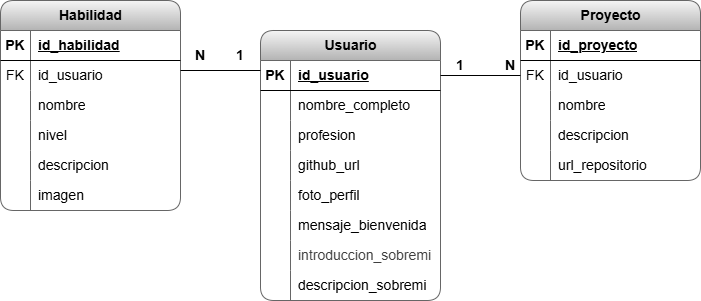

The diagram above was exported from draw.io. Its source (the exported page's mxGraphModel, read from the mxfile embedded in the PNG):
<mxGraphModel dx="942" dy="400" grid="0" gridSize="10" guides="1" tooltips="1" connect="1" arrows="1" fold="1" page="1" pageScale="1" pageWidth="850" pageHeight="1100" background="#FFFFFF" math="0" shadow="0">
  <root>
    <mxCell id="0" />
    <mxCell id="1" parent="0" />
    <mxCell id="2" value="&lt;font style=&quot;font-size: 14px;&quot;&gt;Usuario&lt;/font&gt;" style="shape=table;startSize=30;container=1;collapsible=1;childLayout=tableLayout;fixedRows=1;rowLines=0;fontStyle=1;align=center;resizeLast=1;html=1;rounded=1;fillColor=#f5f5f5;gradientColor=#b3b3b3;strokeColor=#666666;" parent="1" vertex="1">
      <mxGeometry x="290" y="90" width="180" height="270" as="geometry" />
    </mxCell>
    <mxCell id="3" value="" style="shape=tableRow;horizontal=0;startSize=0;swimlaneHead=0;swimlaneBody=0;fillColor=none;collapsible=0;dropTarget=0;points=[[0,0.5],[1,0.5]];portConstraint=eastwest;top=0;left=0;right=0;bottom=1;rounded=1;" parent="2" vertex="1">
      <mxGeometry y="30" width="180" height="30" as="geometry" />
    </mxCell>
    <mxCell id="4" value="&lt;font style=&quot;font-size: 14px;&quot;&gt;PK&lt;/font&gt;" style="shape=partialRectangle;connectable=0;fillColor=none;top=0;left=0;bottom=0;right=0;fontStyle=1;overflow=hidden;whiteSpace=wrap;html=1;rounded=1;" parent="3" vertex="1">
      <mxGeometry width="30" height="30" as="geometry">
        <mxRectangle width="30" height="30" as="alternateBounds" />
      </mxGeometry>
    </mxCell>
    <mxCell id="5" value="&lt;span style=&quot;font-size: 14px;&quot;&gt;id_usuario&lt;/span&gt;" style="shape=partialRectangle;connectable=0;fillColor=none;top=0;left=0;bottom=0;right=0;align=left;spacingLeft=6;fontStyle=5;overflow=hidden;whiteSpace=wrap;html=1;rounded=1;" parent="3" vertex="1">
      <mxGeometry x="30" width="150" height="30" as="geometry">
        <mxRectangle width="150" height="30" as="alternateBounds" />
      </mxGeometry>
    </mxCell>
    <mxCell id="6" value="" style="shape=tableRow;horizontal=0;startSize=0;swimlaneHead=0;swimlaneBody=0;fillColor=none;collapsible=0;dropTarget=0;points=[[0,0.5],[1,0.5]];portConstraint=eastwest;top=0;left=0;right=0;bottom=0;rounded=1;" parent="2" vertex="1">
      <mxGeometry y="60" width="180" height="30" as="geometry" />
    </mxCell>
    <mxCell id="7" value="" style="shape=partialRectangle;connectable=0;fillColor=none;top=0;left=0;bottom=0;right=0;editable=1;overflow=hidden;whiteSpace=wrap;html=1;rounded=1;" parent="6" vertex="1">
      <mxGeometry width="30" height="30" as="geometry">
        <mxRectangle width="30" height="30" as="alternateBounds" />
      </mxGeometry>
    </mxCell>
    <mxCell id="8" value="&lt;font style=&quot;font-size: 14px;&quot;&gt;nombre_completo&lt;/font&gt;" style="shape=partialRectangle;connectable=0;fillColor=none;top=0;left=0;bottom=0;right=0;align=left;spacingLeft=6;overflow=hidden;whiteSpace=wrap;html=1;rounded=1;" parent="6" vertex="1">
      <mxGeometry x="30" width="150" height="30" as="geometry">
        <mxRectangle width="150" height="30" as="alternateBounds" />
      </mxGeometry>
    </mxCell>
    <mxCell id="9" value="" style="shape=tableRow;horizontal=0;startSize=0;swimlaneHead=0;swimlaneBody=0;fillColor=none;collapsible=0;dropTarget=0;points=[[0,0.5],[1,0.5]];portConstraint=eastwest;top=0;left=0;right=0;bottom=0;rounded=1;" parent="2" vertex="1">
      <mxGeometry y="90" width="180" height="30" as="geometry" />
    </mxCell>
    <mxCell id="10" value="" style="shape=partialRectangle;connectable=0;fillColor=none;top=0;left=0;bottom=0;right=0;editable=1;overflow=hidden;whiteSpace=wrap;html=1;rounded=1;" parent="9" vertex="1">
      <mxGeometry width="30" height="30" as="geometry">
        <mxRectangle width="30" height="30" as="alternateBounds" />
      </mxGeometry>
    </mxCell>
    <mxCell id="11" value="&lt;font style=&quot;font-size: 14px;&quot;&gt;profesion&lt;/font&gt;" style="shape=partialRectangle;connectable=0;fillColor=none;top=0;left=0;bottom=0;right=0;align=left;spacingLeft=6;overflow=hidden;whiteSpace=wrap;html=1;rounded=1;" parent="9" vertex="1">
      <mxGeometry x="30" width="150" height="30" as="geometry">
        <mxRectangle width="150" height="30" as="alternateBounds" />
      </mxGeometry>
    </mxCell>
    <mxCell id="12" value="" style="shape=tableRow;horizontal=0;startSize=0;swimlaneHead=0;swimlaneBody=0;fillColor=none;collapsible=0;dropTarget=0;points=[[0,0.5],[1,0.5]];portConstraint=eastwest;top=0;left=0;right=0;bottom=0;rounded=1;" parent="2" vertex="1">
      <mxGeometry y="120" width="180" height="30" as="geometry" />
    </mxCell>
    <mxCell id="13" value="" style="shape=partialRectangle;connectable=0;fillColor=none;top=0;left=0;bottom=0;right=0;editable=1;overflow=hidden;whiteSpace=wrap;html=1;rounded=1;" parent="12" vertex="1">
      <mxGeometry width="30" height="30" as="geometry">
        <mxRectangle width="30" height="30" as="alternateBounds" />
      </mxGeometry>
    </mxCell>
    <mxCell id="14" value="&lt;font style=&quot;font-size: 14px;&quot;&gt;github_url&lt;/font&gt;" style="shape=partialRectangle;connectable=0;fillColor=none;top=0;left=0;bottom=0;right=0;align=left;spacingLeft=6;overflow=hidden;whiteSpace=wrap;html=1;rounded=1;" parent="12" vertex="1">
      <mxGeometry x="30" width="150" height="30" as="geometry">
        <mxRectangle width="150" height="30" as="alternateBounds" />
      </mxGeometry>
    </mxCell>
    <mxCell id="15" value="" style="shape=tableRow;horizontal=0;startSize=0;swimlaneHead=0;swimlaneBody=0;fillColor=none;collapsible=0;dropTarget=0;points=[[0,0.5],[1,0.5]];portConstraint=eastwest;top=0;left=0;right=0;bottom=0;rounded=1;" parent="2" vertex="1">
      <mxGeometry y="150" width="180" height="30" as="geometry" />
    </mxCell>
    <mxCell id="16" value="" style="shape=partialRectangle;connectable=0;fillColor=none;top=0;left=0;bottom=0;right=0;editable=1;overflow=hidden;whiteSpace=wrap;html=1;rounded=1;" parent="15" vertex="1">
      <mxGeometry width="30" height="30" as="geometry">
        <mxRectangle width="30" height="30" as="alternateBounds" />
      </mxGeometry>
    </mxCell>
    <mxCell id="17" value="&lt;font style=&quot;font-size: 14px;&quot;&gt;foto_perfil&lt;/font&gt;" style="shape=partialRectangle;connectable=0;fillColor=none;top=0;left=0;bottom=0;right=0;align=left;spacingLeft=6;overflow=hidden;whiteSpace=wrap;html=1;rounded=1;" parent="15" vertex="1">
      <mxGeometry x="30" width="150" height="30" as="geometry">
        <mxRectangle width="150" height="30" as="alternateBounds" />
      </mxGeometry>
    </mxCell>
    <mxCell id="18" value="" style="shape=tableRow;horizontal=0;startSize=0;swimlaneHead=0;swimlaneBody=0;fillColor=none;collapsible=0;dropTarget=0;points=[[0,0.5],[1,0.5]];portConstraint=eastwest;top=0;left=0;right=0;bottom=0;rounded=1;" parent="2" vertex="1">
      <mxGeometry y="180" width="180" height="30" as="geometry" />
    </mxCell>
    <mxCell id="19" value="" style="shape=partialRectangle;connectable=0;fillColor=none;top=0;left=0;bottom=0;right=0;editable=1;overflow=hidden;whiteSpace=wrap;html=1;rounded=1;" parent="18" vertex="1">
      <mxGeometry width="30" height="30" as="geometry">
        <mxRectangle width="30" height="30" as="alternateBounds" />
      </mxGeometry>
    </mxCell>
    <mxCell id="20" value="&lt;span style=&quot;font-size: 14px;&quot;&gt;mensaje_bienvenida&lt;/span&gt;" style="shape=partialRectangle;connectable=0;fillColor=none;top=0;left=0;bottom=0;right=0;align=left;spacingLeft=6;overflow=hidden;whiteSpace=wrap;html=1;rounded=1;" parent="18" vertex="1">
      <mxGeometry x="30" width="150" height="30" as="geometry">
        <mxRectangle width="150" height="30" as="alternateBounds" />
      </mxGeometry>
    </mxCell>
    <mxCell id="21" value="" style="shape=tableRow;horizontal=0;startSize=0;swimlaneHead=0;swimlaneBody=0;fillColor=none;collapsible=0;dropTarget=0;points=[[0,0.5],[1,0.5]];portConstraint=eastwest;top=0;left=0;right=0;bottom=0;rounded=1;" parent="2" vertex="1">
      <mxGeometry y="210" width="180" height="30" as="geometry" />
    </mxCell>
    <mxCell id="22" value="" style="shape=partialRectangle;connectable=0;fillColor=none;top=0;left=0;bottom=0;right=0;editable=1;overflow=hidden;whiteSpace=wrap;html=1;rounded=1;" parent="21" vertex="1">
      <mxGeometry width="30" height="30" as="geometry">
        <mxRectangle width="30" height="30" as="alternateBounds" />
      </mxGeometry>
    </mxCell>
    <mxCell id="23" value="&lt;span style=&quot;color: rgb(63, 63, 63); font-size: 14px;&quot;&gt;introduccion_sobremi&lt;/span&gt;" style="shape=partialRectangle;connectable=0;fillColor=none;top=0;left=0;bottom=0;right=0;align=left;spacingLeft=6;overflow=hidden;whiteSpace=wrap;html=1;rounded=1;" parent="21" vertex="1">
      <mxGeometry x="30" width="150" height="30" as="geometry">
        <mxRectangle width="150" height="30" as="alternateBounds" />
      </mxGeometry>
    </mxCell>
    <mxCell id="90" value="" style="shape=tableRow;horizontal=0;startSize=0;swimlaneHead=0;swimlaneBody=0;fillColor=none;collapsible=0;dropTarget=0;points=[[0,0.5],[1,0.5]];portConstraint=eastwest;top=0;left=0;right=0;bottom=0;rounded=1;" vertex="1" parent="2">
      <mxGeometry y="240" width="180" height="30" as="geometry" />
    </mxCell>
    <mxCell id="91" value="" style="shape=partialRectangle;connectable=0;fillColor=none;top=0;left=0;bottom=0;right=0;editable=1;overflow=hidden;whiteSpace=wrap;html=1;rounded=1;" vertex="1" parent="90">
      <mxGeometry width="30" height="30" as="geometry">
        <mxRectangle width="30" height="30" as="alternateBounds" />
      </mxGeometry>
    </mxCell>
    <mxCell id="92" value="&lt;font style=&quot;font-size: 14px;&quot;&gt;descripcion_sobremi&lt;/font&gt;" style="shape=partialRectangle;connectable=0;fillColor=none;top=0;left=0;bottom=0;right=0;align=left;spacingLeft=6;overflow=hidden;whiteSpace=wrap;html=1;rounded=1;" vertex="1" parent="90">
      <mxGeometry x="30" width="150" height="30" as="geometry">
        <mxRectangle width="150" height="30" as="alternateBounds" />
      </mxGeometry>
    </mxCell>
    <mxCell id="46" value="&lt;font style=&quot;font-size: 14px;&quot;&gt;Proyecto&lt;/font&gt;" style="shape=table;startSize=30;container=1;collapsible=1;childLayout=tableLayout;fixedRows=1;rowLines=0;fontStyle=1;align=center;resizeLast=1;html=1;rounded=1;fillColor=#f5f5f5;gradientColor=#b3b3b3;strokeColor=#666666;" parent="1" vertex="1">
      <mxGeometry x="550" y="60" width="180" height="180" as="geometry" />
    </mxCell>
    <mxCell id="47" value="" style="shape=tableRow;horizontal=0;startSize=0;swimlaneHead=0;swimlaneBody=0;fillColor=none;collapsible=0;dropTarget=0;points=[[0,0.5],[1,0.5]];portConstraint=eastwest;top=0;left=0;right=0;bottom=1;rounded=1;" parent="46" vertex="1">
      <mxGeometry y="30" width="180" height="30" as="geometry" />
    </mxCell>
    <mxCell id="48" value="&lt;font style=&quot;font-size: 14px;&quot;&gt;PK&lt;/font&gt;" style="shape=partialRectangle;connectable=0;fillColor=none;top=0;left=0;bottom=0;right=0;fontStyle=1;overflow=hidden;whiteSpace=wrap;html=1;rounded=1;" parent="47" vertex="1">
      <mxGeometry width="30" height="30" as="geometry">
        <mxRectangle width="30" height="30" as="alternateBounds" />
      </mxGeometry>
    </mxCell>
    <mxCell id="49" value="&lt;span style=&quot;font-size: 14px;&quot;&gt;id_proyecto&lt;/span&gt;" style="shape=partialRectangle;connectable=0;fillColor=none;top=0;left=0;bottom=0;right=0;align=left;spacingLeft=6;fontStyle=5;overflow=hidden;whiteSpace=wrap;html=1;rounded=1;" parent="47" vertex="1">
      <mxGeometry x="30" width="150" height="30" as="geometry">
        <mxRectangle width="150" height="30" as="alternateBounds" />
      </mxGeometry>
    </mxCell>
    <mxCell id="50" value="" style="shape=tableRow;horizontal=0;startSize=0;swimlaneHead=0;swimlaneBody=0;fillColor=none;collapsible=0;dropTarget=0;points=[[0,0.5],[1,0.5]];portConstraint=eastwest;top=0;left=0;right=0;bottom=0;rounded=1;" parent="46" vertex="1">
      <mxGeometry y="60" width="180" height="30" as="geometry" />
    </mxCell>
    <mxCell id="51" value="&lt;font style=&quot;font-size: 14px;&quot;&gt;FK&lt;/font&gt;" style="shape=partialRectangle;connectable=0;fillColor=none;top=0;left=0;bottom=0;right=0;editable=1;overflow=hidden;whiteSpace=wrap;html=1;rounded=1;" parent="50" vertex="1">
      <mxGeometry width="30" height="30" as="geometry">
        <mxRectangle width="30" height="30" as="alternateBounds" />
      </mxGeometry>
    </mxCell>
    <mxCell id="52" value="&lt;span style=&quot;font-size: 14px;&quot;&gt;id_usuario&lt;/span&gt;" style="shape=partialRectangle;connectable=0;fillColor=none;top=0;left=0;bottom=0;right=0;align=left;spacingLeft=6;overflow=hidden;whiteSpace=wrap;html=1;rounded=1;" parent="50" vertex="1">
      <mxGeometry x="30" width="150" height="30" as="geometry">
        <mxRectangle width="150" height="30" as="alternateBounds" />
      </mxGeometry>
    </mxCell>
    <mxCell id="53" value="" style="shape=tableRow;horizontal=0;startSize=0;swimlaneHead=0;swimlaneBody=0;fillColor=none;collapsible=0;dropTarget=0;points=[[0,0.5],[1,0.5]];portConstraint=eastwest;top=0;left=0;right=0;bottom=0;rounded=1;" parent="46" vertex="1">
      <mxGeometry y="90" width="180" height="30" as="geometry" />
    </mxCell>
    <mxCell id="54" value="" style="shape=partialRectangle;connectable=0;fillColor=none;top=0;left=0;bottom=0;right=0;editable=1;overflow=hidden;whiteSpace=wrap;html=1;rounded=1;" parent="53" vertex="1">
      <mxGeometry width="30" height="30" as="geometry">
        <mxRectangle width="30" height="30" as="alternateBounds" />
      </mxGeometry>
    </mxCell>
    <mxCell id="55" value="&lt;font style=&quot;font-size: 14px;&quot;&gt;nombre&lt;/font&gt;" style="shape=partialRectangle;connectable=0;fillColor=none;top=0;left=0;bottom=0;right=0;align=left;spacingLeft=6;overflow=hidden;whiteSpace=wrap;html=1;rounded=1;" parent="53" vertex="1">
      <mxGeometry x="30" width="150" height="30" as="geometry">
        <mxRectangle width="150" height="30" as="alternateBounds" />
      </mxGeometry>
    </mxCell>
    <mxCell id="56" value="" style="shape=tableRow;horizontal=0;startSize=0;swimlaneHead=0;swimlaneBody=0;fillColor=none;collapsible=0;dropTarget=0;points=[[0,0.5],[1,0.5]];portConstraint=eastwest;top=0;left=0;right=0;bottom=0;rounded=1;" parent="46" vertex="1">
      <mxGeometry y="120" width="180" height="30" as="geometry" />
    </mxCell>
    <mxCell id="57" value="" style="shape=partialRectangle;connectable=0;fillColor=none;top=0;left=0;bottom=0;right=0;editable=1;overflow=hidden;whiteSpace=wrap;html=1;rounded=1;" parent="56" vertex="1">
      <mxGeometry width="30" height="30" as="geometry">
        <mxRectangle width="30" height="30" as="alternateBounds" />
      </mxGeometry>
    </mxCell>
    <mxCell id="58" value="&lt;font style=&quot;font-size: 14px;&quot;&gt;descripcion&lt;/font&gt;" style="shape=partialRectangle;connectable=0;fillColor=none;top=0;left=0;bottom=0;right=0;align=left;spacingLeft=6;overflow=hidden;whiteSpace=wrap;html=1;rounded=1;" parent="56" vertex="1">
      <mxGeometry x="30" width="150" height="30" as="geometry">
        <mxRectangle width="150" height="30" as="alternateBounds" />
      </mxGeometry>
    </mxCell>
    <mxCell id="59" value="" style="shape=tableRow;horizontal=0;startSize=0;swimlaneHead=0;swimlaneBody=0;fillColor=none;collapsible=0;dropTarget=0;points=[[0,0.5],[1,0.5]];portConstraint=eastwest;top=0;left=0;right=0;bottom=0;rounded=1;" parent="46" vertex="1">
      <mxGeometry y="150" width="180" height="30" as="geometry" />
    </mxCell>
    <mxCell id="60" value="" style="shape=partialRectangle;connectable=0;fillColor=none;top=0;left=0;bottom=0;right=0;editable=1;overflow=hidden;whiteSpace=wrap;html=1;rounded=1;" parent="59" vertex="1">
      <mxGeometry width="30" height="30" as="geometry">
        <mxRectangle width="30" height="30" as="alternateBounds" />
      </mxGeometry>
    </mxCell>
    <mxCell id="61" value="&lt;font style=&quot;font-size: 14px;&quot;&gt;url_repositorio&lt;/font&gt;" style="shape=partialRectangle;connectable=0;fillColor=none;top=0;left=0;bottom=0;right=0;align=left;spacingLeft=6;overflow=hidden;whiteSpace=wrap;html=1;rounded=1;" parent="59" vertex="1">
      <mxGeometry x="30" width="150" height="30" as="geometry">
        <mxRectangle width="150" height="30" as="alternateBounds" />
      </mxGeometry>
    </mxCell>
    <mxCell id="62" value="&lt;font style=&quot;font-size: 14px;&quot;&gt;Habilidad&lt;/font&gt;" style="shape=table;startSize=30;container=1;collapsible=1;childLayout=tableLayout;fixedRows=1;rowLines=0;fontStyle=1;align=center;resizeLast=1;html=1;rounded=1;fillColor=#f5f5f5;strokeColor=#666666;gradientColor=#b3b3b3;" parent="1" vertex="1">
      <mxGeometry x="30" y="60" width="180" height="210" as="geometry" />
    </mxCell>
    <mxCell id="63" value="" style="shape=tableRow;horizontal=0;startSize=0;swimlaneHead=0;swimlaneBody=0;fillColor=none;collapsible=0;dropTarget=0;points=[[0,0.5],[1,0.5]];portConstraint=eastwest;top=0;left=0;right=0;bottom=1;rounded=1;" parent="62" vertex="1">
      <mxGeometry y="30" width="180" height="30" as="geometry" />
    </mxCell>
    <mxCell id="64" value="&lt;font style=&quot;font-size: 14px;&quot;&gt;PK&lt;/font&gt;" style="shape=partialRectangle;connectable=0;fillColor=none;top=0;left=0;bottom=0;right=0;fontStyle=1;overflow=hidden;whiteSpace=wrap;html=1;rounded=1;" parent="63" vertex="1">
      <mxGeometry width="30" height="30" as="geometry">
        <mxRectangle width="30" height="30" as="alternateBounds" />
      </mxGeometry>
    </mxCell>
    <mxCell id="65" value="&lt;span style=&quot;font-size: 14px;&quot;&gt;id_habilidad&lt;/span&gt;" style="shape=partialRectangle;connectable=0;top=0;left=0;bottom=0;right=0;align=left;spacingLeft=6;fontStyle=5;overflow=hidden;whiteSpace=wrap;html=1;rounded=1;fillColor=none;" parent="63" vertex="1">
      <mxGeometry x="30" width="150" height="30" as="geometry">
        <mxRectangle width="150" height="30" as="alternateBounds" />
      </mxGeometry>
    </mxCell>
    <mxCell id="66" value="" style="shape=tableRow;horizontal=0;startSize=0;swimlaneHead=0;swimlaneBody=0;fillColor=none;collapsible=0;dropTarget=0;points=[[0,0.5],[1,0.5]];portConstraint=eastwest;top=0;left=0;right=0;bottom=0;rounded=1;" parent="62" vertex="1">
      <mxGeometry y="60" width="180" height="30" as="geometry" />
    </mxCell>
    <mxCell id="67" value="&lt;font style=&quot;font-size: 14px;&quot;&gt;FK&lt;/font&gt;" style="shape=partialRectangle;connectable=0;fillColor=none;top=0;left=0;bottom=0;right=0;editable=1;overflow=hidden;whiteSpace=wrap;html=1;rounded=1;" parent="66" vertex="1">
      <mxGeometry width="30" height="30" as="geometry">
        <mxRectangle width="30" height="30" as="alternateBounds" />
      </mxGeometry>
    </mxCell>
    <mxCell id="68" value="&lt;span style=&quot;font-size: 14px;&quot;&gt;id_usuario&lt;/span&gt;" style="shape=partialRectangle;connectable=0;fillColor=none;top=0;left=0;bottom=0;right=0;align=left;spacingLeft=6;overflow=hidden;whiteSpace=wrap;html=1;rounded=1;" parent="66" vertex="1">
      <mxGeometry x="30" width="150" height="30" as="geometry">
        <mxRectangle width="150" height="30" as="alternateBounds" />
      </mxGeometry>
    </mxCell>
    <mxCell id="69" value="" style="shape=tableRow;horizontal=0;startSize=0;swimlaneHead=0;swimlaneBody=0;fillColor=none;collapsible=0;dropTarget=0;points=[[0,0.5],[1,0.5]];portConstraint=eastwest;top=0;left=0;right=0;bottom=0;rounded=1;" parent="62" vertex="1">
      <mxGeometry y="90" width="180" height="30" as="geometry" />
    </mxCell>
    <mxCell id="70" value="" style="shape=partialRectangle;connectable=0;fillColor=none;top=0;left=0;bottom=0;right=0;editable=1;overflow=hidden;whiteSpace=wrap;html=1;rounded=1;" parent="69" vertex="1">
      <mxGeometry width="30" height="30" as="geometry">
        <mxRectangle width="30" height="30" as="alternateBounds" />
      </mxGeometry>
    </mxCell>
    <mxCell id="71" value="&lt;font style=&quot;font-size: 14px;&quot;&gt;nombre&lt;/font&gt;" style="shape=partialRectangle;connectable=0;fillColor=none;top=0;left=0;bottom=0;right=0;align=left;spacingLeft=6;overflow=hidden;whiteSpace=wrap;html=1;rounded=1;" parent="69" vertex="1">
      <mxGeometry x="30" width="150" height="30" as="geometry">
        <mxRectangle width="150" height="30" as="alternateBounds" />
      </mxGeometry>
    </mxCell>
    <mxCell id="72" value="" style="shape=tableRow;horizontal=0;startSize=0;swimlaneHead=0;swimlaneBody=0;fillColor=none;collapsible=0;dropTarget=0;points=[[0,0.5],[1,0.5]];portConstraint=eastwest;top=0;left=0;right=0;bottom=0;rounded=1;" parent="62" vertex="1">
      <mxGeometry y="120" width="180" height="30" as="geometry" />
    </mxCell>
    <mxCell id="73" value="" style="shape=partialRectangle;connectable=0;fillColor=none;top=0;left=0;bottom=0;right=0;editable=1;overflow=hidden;whiteSpace=wrap;html=1;rounded=1;" parent="72" vertex="1">
      <mxGeometry width="30" height="30" as="geometry">
        <mxRectangle width="30" height="30" as="alternateBounds" />
      </mxGeometry>
    </mxCell>
    <mxCell id="74" value="&lt;font style=&quot;font-size: 14px;&quot;&gt;nivel&lt;/font&gt;" style="shape=partialRectangle;connectable=0;fillColor=none;top=0;left=0;bottom=0;right=0;align=left;spacingLeft=6;overflow=hidden;whiteSpace=wrap;html=1;rounded=1;" parent="72" vertex="1">
      <mxGeometry x="30" width="150" height="30" as="geometry">
        <mxRectangle width="150" height="30" as="alternateBounds" />
      </mxGeometry>
    </mxCell>
    <mxCell id="75" value="" style="shape=tableRow;horizontal=0;startSize=0;swimlaneHead=0;swimlaneBody=0;fillColor=none;collapsible=0;dropTarget=0;points=[[0,0.5],[1,0.5]];portConstraint=eastwest;top=0;left=0;right=0;bottom=0;rounded=1;" parent="62" vertex="1">
      <mxGeometry y="150" width="180" height="30" as="geometry" />
    </mxCell>
    <mxCell id="76" value="" style="shape=partialRectangle;connectable=0;fillColor=none;top=0;left=0;bottom=0;right=0;editable=1;overflow=hidden;whiteSpace=wrap;html=1;rounded=1;" parent="75" vertex="1">
      <mxGeometry width="30" height="30" as="geometry">
        <mxRectangle width="30" height="30" as="alternateBounds" />
      </mxGeometry>
    </mxCell>
    <mxCell id="77" value="&lt;font style=&quot;font-size: 14px;&quot;&gt;descripcion&lt;/font&gt;" style="shape=partialRectangle;connectable=0;fillColor=none;top=0;left=0;bottom=0;right=0;align=left;spacingLeft=6;overflow=hidden;whiteSpace=wrap;html=1;rounded=1;" parent="75" vertex="1">
      <mxGeometry x="30" width="150" height="30" as="geometry">
        <mxRectangle width="150" height="30" as="alternateBounds" />
      </mxGeometry>
    </mxCell>
    <mxCell id="78" value="" style="shape=tableRow;horizontal=0;startSize=0;swimlaneHead=0;swimlaneBody=0;fillColor=none;collapsible=0;dropTarget=0;points=[[0,0.5],[1,0.5]];portConstraint=eastwest;top=0;left=0;right=0;bottom=0;rounded=1;" parent="62" vertex="1">
      <mxGeometry y="180" width="180" height="30" as="geometry" />
    </mxCell>
    <mxCell id="79" value="" style="shape=partialRectangle;connectable=0;fillColor=none;top=0;left=0;bottom=0;right=0;editable=1;overflow=hidden;whiteSpace=wrap;html=1;rounded=1;" parent="78" vertex="1">
      <mxGeometry width="30" height="30" as="geometry">
        <mxRectangle width="30" height="30" as="alternateBounds" />
      </mxGeometry>
    </mxCell>
    <mxCell id="80" value="&lt;font style=&quot;font-size: 14px;&quot;&gt;imagen&lt;/font&gt;" style="shape=partialRectangle;connectable=0;fillColor=none;top=0;left=0;bottom=0;right=0;align=left;spacingLeft=6;overflow=hidden;whiteSpace=wrap;html=1;rounded=1;" parent="78" vertex="1">
      <mxGeometry x="30" width="150" height="30" as="geometry">
        <mxRectangle width="150" height="30" as="alternateBounds" />
      </mxGeometry>
    </mxCell>
    <mxCell id="81" value="" style="endArrow=none;html=1;rounded=1;" parent="1" edge="1">
      <mxGeometry width="50" height="50" relative="1" as="geometry">
        <mxPoint x="210" y="130" as="sourcePoint" />
        <mxPoint x="290" y="130" as="targetPoint" />
      </mxGeometry>
    </mxCell>
    <mxCell id="82" value="" style="endArrow=none;html=1;exitX=1;exitY=0.5;exitDx=0;exitDy=0;entryX=0;entryY=0.5;entryDx=0;entryDy=0;rounded=1;" parent="1" source="3" target="50" edge="1">
      <mxGeometry width="50" height="50" relative="1" as="geometry">
        <mxPoint x="490" y="180" as="sourcePoint" />
        <mxPoint x="540" y="130" as="targetPoint" />
      </mxGeometry>
    </mxCell>
    <mxCell id="83" value="&lt;font style=&quot;font-size: 14px;&quot;&gt;&lt;b&gt;1&lt;/b&gt;&lt;/font&gt;" style="text;html=1;align=center;verticalAlign=middle;whiteSpace=wrap;rounded=1;" parent="1" vertex="1">
      <mxGeometry x="240" y="100" width="60" height="30" as="geometry" />
    </mxCell>
    <mxCell id="84" value="&lt;font style=&quot;font-size: 14px;&quot;&gt;&lt;b&gt;1&lt;/b&gt;&lt;/font&gt;" style="text;html=1;align=center;verticalAlign=middle;whiteSpace=wrap;rounded=1;" parent="1" vertex="1">
      <mxGeometry x="460" y="110" width="60" height="30" as="geometry" />
    </mxCell>
    <mxCell id="85" value="&lt;span style=&quot;font-size: 14px;&quot;&gt;&lt;b&gt;N&lt;/b&gt;&lt;/span&gt;" style="text;html=1;align=center;verticalAlign=middle;whiteSpace=wrap;rounded=1;" parent="1" vertex="1">
      <mxGeometry x="200" y="100" width="60" height="30" as="geometry" />
    </mxCell>
    <mxCell id="86" value="&lt;span style=&quot;font-size: 14px;&quot;&gt;&lt;b&gt;N&lt;/b&gt;&lt;/span&gt;" style="text;html=1;align=center;verticalAlign=middle;whiteSpace=wrap;rounded=1;" parent="1" vertex="1">
      <mxGeometry x="510" y="110" width="60" height="30" as="geometry" />
    </mxCell>
  </root>
</mxGraphModel>